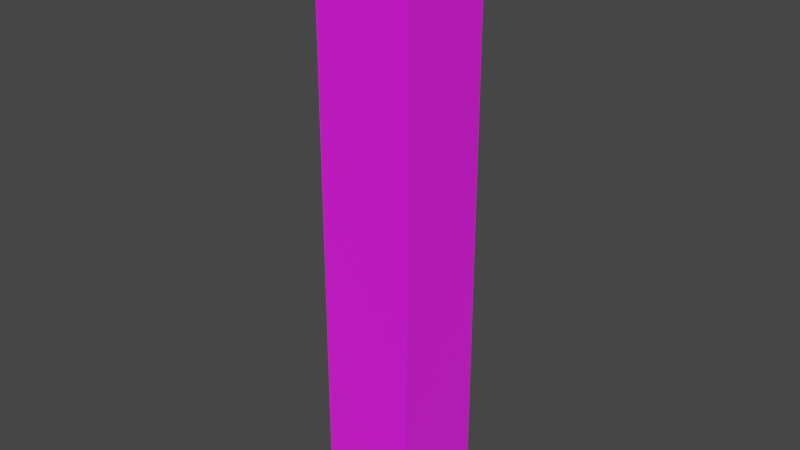# Source: Platform_-_Large.blend  (saved by Blender 5.1.30; exported with 4.5.12 LTS)
import bpy
from mathutils import Matrix  # noqa: F401  (used for matrix-valued properties, if any)

bpy.ops.wm.read_factory_settings(use_empty=True)
scene = bpy.context.scene
scene.name = 'Scene'

# ---- collections
col_collection = bpy.data.collections.new('Collection'); scene.collection.children.link(col_collection)

# ---- images (referenced by path relative to the original .blend; pixels are not part of the script)
import os
ASSET_DIR = os.environ.get("B2B_ASSET_DIR", "")  # directory of the original .blend (textures are referenced by path, not embedded)
HERE = os.path.dirname(os.path.abspath(__file__))  # packed textures are extracted next to this script under _unpacked/

def load_image(name, relpath, width, height, colorspace="sRGB"):
    """Load a texture the original file referenced (path relative to the .blend, or extracted next to this script)."""
    p = next((c for c in (os.path.join(HERE, relpath), os.path.join(ASSET_DIR, relpath)) if relpath and os.path.exists(c)), "")
    if p:
        img = bpy.data.images.load(p, check_existing=True)
        img.name = name
    else:  # same state as the original file: an image datablock whose file is absent (Cycles renders it pink)
        img = bpy.data.images.new(name, width, height)
        img.source = "FILE"
        img.filepath = "//" + (relpath or name)
    img.colorspace_settings.name = colorspace
    return img
img_brick_wall_4_png = load_image('brick-wall-4.png', 'brick-wall-4.png', 1024, 1024, 'sRGB')

# ---- materials (node trees are filled in below, after node groups)
mat_material = bpy.data.materials.new('Material')

# ---- material node trees
mat_material.use_nodes = True; mat_material.node_tree.nodes.clear()
_N = mat_material.node_tree.nodes; _L = mat_material.node_tree.links
n0 = _N.new('ShaderNodeBsdfPrincipled'); n0.name = 'Principled BSDF'; n0.location = (-200, 100)
n0.inputs[2].default_value = 1.0
n1 = _N.new('ShaderNodeOutputMaterial'); n1.name = 'Material Output'; n1.location = (200, 100)
n2 = _N.new('ShaderNodeTexImage'); n2.name = 'Image Texture'; n2.location = (-490, 80)
n2.image = img_brick_wall_4_png
_L.new(n0.outputs[0], n1.inputs[0])
_L.new(n2.outputs[0], n0.inputs[0])
n1.is_active_output = True

# ---- world
world_world = bpy.data.worlds.new('World'); scene.world = world_world
world_world.use_nodes = True; world_world.node_tree.nodes.clear()
_N = world_world.node_tree.nodes; _L = world_world.node_tree.links
n0 = _N.new('ShaderNodeOutputWorld'); n0.name = 'World Output'; n0.location = (300, 300)
n1 = _N.new('ShaderNodeBackground'); n1.name = 'Background'; n1.location = (10, 300)
n1.inputs[0].default_value = (0.05088, 0.05088, 0.05088, 1.0)
_L.new(n1.outputs[0], n0.inputs[0])
n0.is_active_output = True
world_world.color = (0.05088, 0.05088, 0.05088)
world_world.use_sun_shadow = False
world_world.sun_shadow_jitter_overblur = 0.0

# ---- meshes
me_plane_001 = bpy.data.meshes.new('Plane.001')
me_plane_001.from_pydata([(-5.0, -5.0, 0.0), (5.0, -5.0, 0.0), (-5.0, 5.0, 0.0), (5.0, 5.0, 0.0), (-5.0, -5.0, -62.0), (5.0, -5.0, -62.0), (-5.0, 5.0, -62.0), (5.0, 5.0, -62.0)], [], [(0, 1, 3, 2), (4, 6, 7, 5), (1, 5, 7, 3), (2, 6, 4, 0), (3, 7, 6, 2), (0, 4, 5, 1)])
_uv = me_plane_001.uv_layers.new(name='UVMap')
_uv.uv.foreach_set('vector', [0.2476, 0.2476, 0.7524, 0.2476, 0.7524, 0.7524, 0.2476, 0.7524, 9.999e-05, 0.0001001, 0.0001, 0.9999, 0.9999, 0.9999, 0.9999, 9.999e-05, -0.3146, -0.9694, -0.3146, 1.969, -0.7542, 1.969, -0.7542, -0.9694, 0.5647, -0.9694, 0.5647, 1.969, 0.125, 1.969, 0.125, -0.9694, 1.004, -0.9694, 1.004, 1.969, 0.5647, 1.969, 0.5647, -0.9694, 0.125, -0.9694, 0.125, 1.969, -0.3146, 1.969, -0.3146, -0.9694])
me_plane_001.materials.append(mat_material)
me_plane_001.update()

# ---- objects
ob_plane_001 = bpy.data.objects.new('Plane.001', me_plane_001)

# ---- transforms, parenting, visibility, modifiers, constraints
ob_plane_001.location = (0.0, 0.0, 0.0)
ob_plane_001.rotation_euler = (0.0, -0.0, -1.571)
ob_plane_001.scale = (2.0, 2.0, 2.0)

# ---- collection membership
col_collection.objects.link(ob_plane_001)

# ---- scene / render settings (as saved in the file)
scene.frame_start = 1; scene.frame_end = 250; scene.frame_set(1)
scene.render.engine = 'BLENDER_EEVEE_NEXT'
scene.render.bake_bias = 0.0
scene.render.bake_samples = 0
scene.cycles.sampling_pattern = 'TABULATED_SOBOL'
scene.view_settings.view_transform = 'Filmic'
bpy.context.view_layer.update()

# ---- added for rendering (the .blend has no active camera and no usable light): camera, sun
cam_auto = bpy.data.cameras.new('AutoCamera')
cam_auto.lens = 50.0
cam_auto.sensor_width = 36.0
cam_auto.clip_end = 2065.18
ob_auto_camera = bpy.data.objects.new('AutoCamera', cam_auto)
scene.collection.objects.link(ob_auto_camera)
ob_auto_camera.location = (117.675, -141.21, 32.1397)
ob_auto_camera.rotation_euler = (1.09748, -7.21219e-08, 0.694738)
scene.camera = ob_auto_camera
light_auto_sun = bpy.data.lights.new('AutoSun', 'SUN')
light_auto_sun.energy = 3.0
light_auto_sun.angle = 0.0523599
ob_auto_sun = bpy.data.objects.new('AutoSun', light_auto_sun)
scene.collection.objects.link(ob_auto_sun)
ob_auto_sun.rotation_euler = (0.872665, 0.174533, 0.523599)
bpy.context.view_layer.update()
